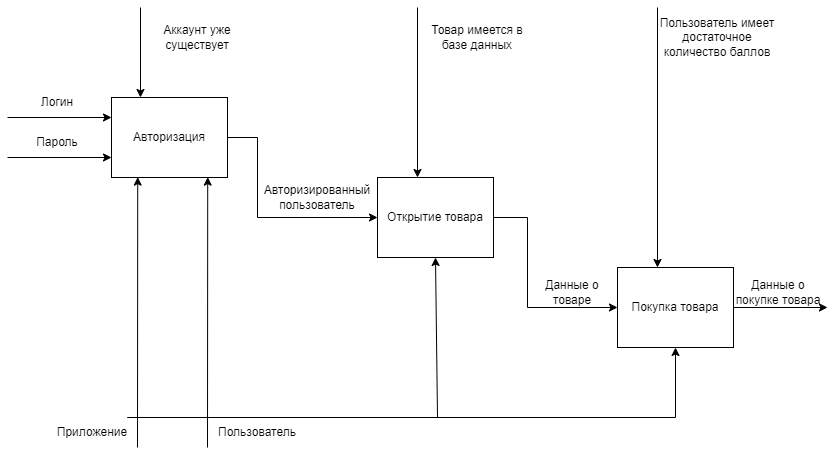

The diagram above was exported from draw.io. Its source (the exported page's mxGraphModel, read from the mxfile embedded in the PNG):
<mxGraphModel dx="1984" dy="1143" grid="1" gridSize="10" guides="1" tooltips="1" connect="1" arrows="1" fold="1" page="1" pageScale="1" pageWidth="827" pageHeight="1169" math="0" shadow="0">
  <root>
    <mxCell id="0" />
    <mxCell id="1" parent="0" />
    <mxCell id="AKPioG7ch4fXghV8Uf7D-16" style="edgeStyle=orthogonalEdgeStyle;rounded=0;orthogonalLoop=1;jettySize=auto;html=1;entryX=0;entryY=0.5;entryDx=0;entryDy=0;" edge="1" parent="1" source="AKPioG7ch4fXghV8Uf7D-1" target="AKPioG7ch4fXghV8Uf7D-13">
      <mxGeometry relative="1" as="geometry">
        <Array as="points">
          <mxPoint x="440" y="290" />
          <mxPoint x="440" y="370" />
        </Array>
      </mxGeometry>
    </mxCell>
    <mxCell id="AKPioG7ch4fXghV8Uf7D-1" value="Авторизация" style="rounded=0;whiteSpace=wrap;html=1;" vertex="1" parent="1">
      <mxGeometry x="294" y="250" width="116" height="80" as="geometry" />
    </mxCell>
    <mxCell id="AKPioG7ch4fXghV8Uf7D-2" value="" style="endArrow=classic;html=1;rounded=0;entryX=0;entryY=0.25;entryDx=0;entryDy=0;" edge="1" parent="1" target="AKPioG7ch4fXghV8Uf7D-1">
      <mxGeometry width="50" height="50" relative="1" as="geometry">
        <mxPoint x="190" y="270" as="sourcePoint" />
        <mxPoint x="290" y="270" as="targetPoint" />
      </mxGeometry>
    </mxCell>
    <mxCell id="AKPioG7ch4fXghV8Uf7D-4" value="Логин" style="text;html=1;strokeColor=none;fillColor=none;align=center;verticalAlign=middle;whiteSpace=wrap;rounded=0;" vertex="1" parent="1">
      <mxGeometry x="210" y="240" width="60" height="30" as="geometry" />
    </mxCell>
    <mxCell id="AKPioG7ch4fXghV8Uf7D-5" value="" style="endArrow=classic;html=1;rounded=0;entryX=0;entryY=0.75;entryDx=0;entryDy=0;" edge="1" parent="1" target="AKPioG7ch4fXghV8Uf7D-1">
      <mxGeometry width="50" height="50" relative="1" as="geometry">
        <mxPoint x="190" y="310" as="sourcePoint" />
        <mxPoint x="290" y="310" as="targetPoint" />
      </mxGeometry>
    </mxCell>
    <mxCell id="AKPioG7ch4fXghV8Uf7D-6" value="Пароль" style="text;html=1;strokeColor=none;fillColor=none;align=center;verticalAlign=middle;whiteSpace=wrap;rounded=0;" vertex="1" parent="1">
      <mxGeometry x="210" y="280" width="60" height="30" as="geometry" />
    </mxCell>
    <mxCell id="AKPioG7ch4fXghV8Uf7D-7" value="" style="endArrow=classic;html=1;rounded=0;entryX=0.226;entryY=0.995;entryDx=0;entryDy=0;entryPerimeter=0;" edge="1" parent="1" target="AKPioG7ch4fXghV8Uf7D-1">
      <mxGeometry width="50" height="50" relative="1" as="geometry">
        <mxPoint x="320" y="600" as="sourcePoint" />
        <mxPoint x="450" y="340" as="targetPoint" />
      </mxGeometry>
    </mxCell>
    <mxCell id="AKPioG7ch4fXghV8Uf7D-9" value="Приложение" style="text;html=1;strokeColor=none;fillColor=none;align=center;verticalAlign=middle;whiteSpace=wrap;rounded=0;" vertex="1" parent="1">
      <mxGeometry x="240" y="570" width="70" height="30" as="geometry" />
    </mxCell>
    <mxCell id="AKPioG7ch4fXghV8Uf7D-11" value="Пользователь" style="text;html=1;strokeColor=none;fillColor=none;align=center;verticalAlign=middle;whiteSpace=wrap;rounded=0;" vertex="1" parent="1">
      <mxGeometry x="400" y="570" width="80" height="30" as="geometry" />
    </mxCell>
    <mxCell id="AKPioG7ch4fXghV8Uf7D-12" value="" style="endArrow=classic;html=1;rounded=0;entryX=0.226;entryY=0.995;entryDx=0;entryDy=0;entryPerimeter=0;" edge="1" parent="1">
      <mxGeometry width="50" height="50" relative="1" as="geometry">
        <mxPoint x="390" y="600" as="sourcePoint" />
        <mxPoint x="390.2160000000001" y="329.6" as="targetPoint" />
      </mxGeometry>
    </mxCell>
    <mxCell id="AKPioG7ch4fXghV8Uf7D-13" value="Открытие товара" style="rounded=0;whiteSpace=wrap;html=1;" vertex="1" parent="1">
      <mxGeometry x="560" y="330" width="116" height="80" as="geometry" />
    </mxCell>
    <mxCell id="AKPioG7ch4fXghV8Uf7D-14" value="" style="endArrow=classic;html=1;rounded=0;entryX=0.25;entryY=0;entryDx=0;entryDy=0;" edge="1" parent="1" target="AKPioG7ch4fXghV8Uf7D-1">
      <mxGeometry width="50" height="50" relative="1" as="geometry">
        <mxPoint x="323" y="160" as="sourcePoint" />
        <mxPoint x="600" y="330" as="targetPoint" />
      </mxGeometry>
    </mxCell>
    <mxCell id="AKPioG7ch4fXghV8Uf7D-15" value="Аккаунт уже существует" style="text;html=1;strokeColor=none;fillColor=none;align=center;verticalAlign=middle;whiteSpace=wrap;rounded=0;" vertex="1" parent="1">
      <mxGeometry x="320" y="160" width="120" height="60" as="geometry" />
    </mxCell>
    <mxCell id="AKPioG7ch4fXghV8Uf7D-17" value="Авторизированный пользователь" style="text;html=1;strokeColor=none;fillColor=none;align=center;verticalAlign=middle;whiteSpace=wrap;rounded=0;" vertex="1" parent="1">
      <mxGeometry x="440" y="330" width="120" height="40" as="geometry" />
    </mxCell>
    <mxCell id="AKPioG7ch4fXghV8Uf7D-21" value="" style="endArrow=classic;html=1;rounded=0;exitX=1;exitY=0;exitDx=0;exitDy=0;entryX=0.5;entryY=1;entryDx=0;entryDy=0;" edge="1" parent="1" source="AKPioG7ch4fXghV8Uf7D-9" target="AKPioG7ch4fXghV8Uf7D-13">
      <mxGeometry width="50" height="50" relative="1" as="geometry">
        <mxPoint x="770" y="510" as="sourcePoint" />
        <mxPoint x="820" y="460" as="targetPoint" />
        <Array as="points">
          <mxPoint x="620" y="570" />
        </Array>
      </mxGeometry>
    </mxCell>
    <mxCell id="AKPioG7ch4fXghV8Uf7D-23" value="Покупка товара" style="rounded=0;whiteSpace=wrap;html=1;" vertex="1" parent="1">
      <mxGeometry x="800" y="420" width="116" height="80" as="geometry" />
    </mxCell>
    <mxCell id="AKPioG7ch4fXghV8Uf7D-24" value="" style="endArrow=classic;html=1;rounded=0;exitX=1;exitY=0.5;exitDx=0;exitDy=0;entryX=0;entryY=0.5;entryDx=0;entryDy=0;" edge="1" parent="1" source="AKPioG7ch4fXghV8Uf7D-13" target="AKPioG7ch4fXghV8Uf7D-23">
      <mxGeometry width="50" height="50" relative="1" as="geometry">
        <mxPoint x="840" y="490" as="sourcePoint" />
        <mxPoint x="890" y="440" as="targetPoint" />
        <Array as="points">
          <mxPoint x="710" y="370" />
          <mxPoint x="710" y="460" />
        </Array>
      </mxGeometry>
    </mxCell>
    <mxCell id="AKPioG7ch4fXghV8Uf7D-26" value="Данные о товаре" style="text;html=1;strokeColor=none;fillColor=none;align=center;verticalAlign=middle;whiteSpace=wrap;rounded=0;" vertex="1" parent="1">
      <mxGeometry x="710" y="430" width="90" height="30" as="geometry" />
    </mxCell>
    <mxCell id="AKPioG7ch4fXghV8Uf7D-27" value="" style="endArrow=classic;html=1;rounded=0;exitX=1;exitY=0;exitDx=0;exitDy=0;entryX=0.5;entryY=1;entryDx=0;entryDy=0;" edge="1" parent="1" source="AKPioG7ch4fXghV8Uf7D-9" target="AKPioG7ch4fXghV8Uf7D-23">
      <mxGeometry width="50" height="50" relative="1" as="geometry">
        <mxPoint x="920" y="480" as="sourcePoint" />
        <mxPoint x="970" y="430" as="targetPoint" />
        <Array as="points">
          <mxPoint x="858" y="570" />
        </Array>
      </mxGeometry>
    </mxCell>
    <mxCell id="AKPioG7ch4fXghV8Uf7D-28" value="" style="endArrow=classic;html=1;rounded=0;exitX=1;exitY=0.5;exitDx=0;exitDy=0;" edge="1" parent="1" source="AKPioG7ch4fXghV8Uf7D-23">
      <mxGeometry width="50" height="50" relative="1" as="geometry">
        <mxPoint x="950" y="480" as="sourcePoint" />
        <mxPoint x="1010" y="460" as="targetPoint" />
      </mxGeometry>
    </mxCell>
    <mxCell id="AKPioG7ch4fXghV8Uf7D-29" value="Данные о покупке товара" style="text;html=1;strokeColor=none;fillColor=none;align=center;verticalAlign=middle;whiteSpace=wrap;rounded=0;" vertex="1" parent="1">
      <mxGeometry x="916" y="430" width="90" height="30" as="geometry" />
    </mxCell>
    <mxCell id="AKPioG7ch4fXghV8Uf7D-30" value="" style="endArrow=classic;html=1;rounded=0;entryX=0.25;entryY=0;entryDx=0;entryDy=0;" edge="1" parent="1">
      <mxGeometry width="50" height="50" relative="1" as="geometry">
        <mxPoint x="600" y="160" as="sourcePoint" />
        <mxPoint x="600" y="330" as="targetPoint" />
      </mxGeometry>
    </mxCell>
    <mxCell id="AKPioG7ch4fXghV8Uf7D-31" value="Товар имеется в базе данных" style="text;html=1;strokeColor=none;fillColor=none;align=center;verticalAlign=middle;whiteSpace=wrap;rounded=0;" vertex="1" parent="1">
      <mxGeometry x="600" y="160" width="120" height="60" as="geometry" />
    </mxCell>
    <mxCell id="AKPioG7ch4fXghV8Uf7D-32" value="" style="endArrow=classic;html=1;rounded=0;entryX=0.25;entryY=0;entryDx=0;entryDy=0;" edge="1" parent="1">
      <mxGeometry width="50" height="50" relative="1" as="geometry">
        <mxPoint x="840" y="160" as="sourcePoint" />
        <mxPoint x="840" y="420" as="targetPoint" />
      </mxGeometry>
    </mxCell>
    <mxCell id="AKPioG7ch4fXghV8Uf7D-33" value="Пользователь имеет достаточное количество баллов" style="text;html=1;strokeColor=none;fillColor=none;align=center;verticalAlign=middle;whiteSpace=wrap;rounded=0;" vertex="1" parent="1">
      <mxGeometry x="840" y="160" width="120" height="60" as="geometry" />
    </mxCell>
  </root>
</mxGraphModel>